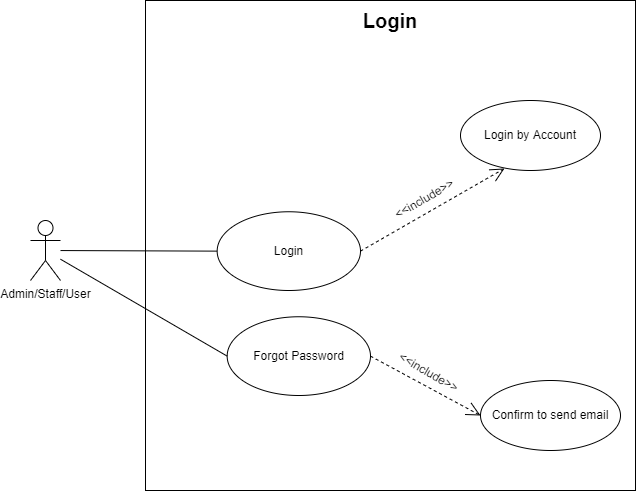

The diagram above was exported from draw.io. Its source (the exported page's mxGraphModel, read from the mxfile embedded in the PNG):
<mxGraphModel dx="1422" dy="754" grid="1" gridSize="10" guides="1" tooltips="1" connect="1" arrows="1" fold="1" page="1" pageScale="1" pageWidth="850" pageHeight="1100" math="0" shadow="0">
  <root>
    <mxCell id="0" />
    <mxCell id="1" parent="0" />
    <mxCell id="5E4w11CoWnl0UhFc0yHq-3" value="" style="whiteSpace=wrap;html=1;aspect=fixed;" parent="1" vertex="1">
      <mxGeometry x="175" y="80" width="490" height="490" as="geometry" />
    </mxCell>
    <mxCell id="mLHjseE6QlHjcq5zer_h-18" style="rounded=0;orthogonalLoop=1;jettySize=auto;html=1;entryX=0;entryY=0.5;entryDx=0;entryDy=0;endArrow=none;endFill=0;" parent="1" source="mLHjseE6QlHjcq5zer_h-16" target="mLHjseE6QlHjcq5zer_h-27" edge="1">
      <mxGeometry relative="1" as="geometry">
        <mxPoint x="220" y="330" as="targetPoint" />
      </mxGeometry>
    </mxCell>
    <mxCell id="mLHjseE6QlHjcq5zer_h-16" value="Admin/Staff/User" style="shape=umlActor;verticalLabelPosition=bottom;verticalAlign=top;html=1;" parent="1" vertex="1">
      <mxGeometry x="60" y="300" width="30" height="60" as="geometry" />
    </mxCell>
    <mxCell id="mLHjseE6QlHjcq5zer_h-24" value="" style="group" parent="1" vertex="1" connectable="0">
      <mxGeometry x="175" y="280" width="215" height="90" as="geometry" />
    </mxCell>
    <mxCell id="mLHjseE6QlHjcq5zer_h-27" value="Login" style="ellipse;whiteSpace=wrap;html=1;strokeColor=#000000;" parent="mLHjseE6QlHjcq5zer_h-24" vertex="1">
      <mxGeometry x="71.66666666666666" y="11.25" width="143.33333333333331" height="78.75" as="geometry" />
    </mxCell>
    <mxCell id="mLHjseE6QlHjcq5zer_h-43" value="" style="group" parent="1" vertex="1" connectable="0">
      <mxGeometry x="420" y="170" width="210" height="100" as="geometry" />
    </mxCell>
    <mxCell id="mLHjseE6QlHjcq5zer_h-45" value="Login by Account" style="ellipse;whiteSpace=wrap;html=1;strokeColor=#000000;" parent="mLHjseE6QlHjcq5zer_h-43" vertex="1">
      <mxGeometry x="70" y="10" width="140" height="70" as="geometry" />
    </mxCell>
    <mxCell id="AHeG6ZObsCPDh8TU48-p-3" value="" style="group;rotation=-30;" parent="mLHjseE6QlHjcq5zer_h-43" vertex="1" connectable="0">
      <mxGeometry x="-50" y="101.25" width="160" height="20" as="geometry" />
    </mxCell>
    <mxCell id="AHeG6ZObsCPDh8TU48-p-5" value="&amp;lt;&amp;lt;include&amp;gt;&amp;gt;" style="text;html=1;align=center;verticalAlign=middle;resizable=0;points=[];autosize=1;rotation=-30;" parent="AHeG6ZObsCPDh8TU48-p-3" vertex="1">
      <mxGeometry x="44" y="-2" width="80" height="20" as="geometry" />
    </mxCell>
    <mxCell id="5E4w11CoWnl0UhFc0yHq-4" value="Login" style="text;html=1;strokeColor=none;fillColor=none;align=center;verticalAlign=middle;whiteSpace=wrap;rounded=0;fontSize=20;fontStyle=1" parent="1" vertex="1">
      <mxGeometry x="400" y="90" width="40" height="20" as="geometry" />
    </mxCell>
    <mxCell id="AHeG6ZObsCPDh8TU48-p-4" value="" style="endArrow=open;dashed=1;endFill=0;endSize=12;html=1;exitX=1;exitY=0.5;exitDx=0;exitDy=0;entryX=0.314;entryY=0.971;entryDx=0;entryDy=0;entryPerimeter=0;" parent="1" source="mLHjseE6QlHjcq5zer_h-27" target="mLHjseE6QlHjcq5zer_h-45" edge="1">
      <mxGeometry width="160" relative="1" as="geometry">
        <mxPoint x="361" y="309" as="sourcePoint" />
        <mxPoint x="499" y="229" as="targetPoint" />
      </mxGeometry>
    </mxCell>
    <mxCell id="Cogv3cAXSboaQyAx4Ho8-71" value="" style="group" vertex="1" connectable="0" parent="1">
      <mxGeometry x="185" y="385" width="215" height="90" as="geometry" />
    </mxCell>
    <mxCell id="Cogv3cAXSboaQyAx4Ho8-72" value="Forgot Password" style="ellipse;whiteSpace=wrap;html=1;strokeColor=#000000;" vertex="1" parent="Cogv3cAXSboaQyAx4Ho8-71">
      <mxGeometry x="71.66666666666666" y="11.25" width="143.33333333333331" height="78.75" as="geometry" />
    </mxCell>
    <mxCell id="Cogv3cAXSboaQyAx4Ho8-73" style="rounded=0;orthogonalLoop=1;jettySize=auto;html=1;entryX=0;entryY=0.5;entryDx=0;entryDy=0;endArrow=none;endFill=0;" edge="1" parent="1" source="mLHjseE6QlHjcq5zer_h-16" target="Cogv3cAXSboaQyAx4Ho8-72">
      <mxGeometry relative="1" as="geometry">
        <mxPoint x="256.6666666666729" y="340.625" as="targetPoint" />
        <mxPoint x="100" y="340.0546116504854" as="sourcePoint" />
      </mxGeometry>
    </mxCell>
    <mxCell id="Cogv3cAXSboaQyAx4Ho8-74" value="" style="group" vertex="1" connectable="0" parent="1">
      <mxGeometry x="440" y="450" width="210" height="100" as="geometry" />
    </mxCell>
    <mxCell id="Cogv3cAXSboaQyAx4Ho8-75" value="Confirm to send email" style="ellipse;whiteSpace=wrap;html=1;strokeColor=#000000;" vertex="1" parent="Cogv3cAXSboaQyAx4Ho8-74">
      <mxGeometry x="70" y="10" width="140" height="70" as="geometry" />
    </mxCell>
    <mxCell id="Cogv3cAXSboaQyAx4Ho8-76" value="" style="group;rotation=30;" vertex="1" connectable="0" parent="Cogv3cAXSboaQyAx4Ho8-74">
      <mxGeometry x="-66" y="-10" width="160" height="20" as="geometry" />
    </mxCell>
    <mxCell id="Cogv3cAXSboaQyAx4Ho8-77" value="&amp;lt;&amp;lt;include&amp;gt;&amp;gt;" style="text;html=1;align=center;verticalAlign=middle;resizable=0;points=[];autosize=1;rotation=30;" vertex="1" parent="Cogv3cAXSboaQyAx4Ho8-76">
      <mxGeometry x="44" y="2" width="80" height="20" as="geometry" />
    </mxCell>
    <mxCell id="Cogv3cAXSboaQyAx4Ho8-78" value="" style="endArrow=open;dashed=1;endFill=0;endSize=12;html=1;exitX=1;exitY=0.5;exitDx=0;exitDy=0;entryX=0;entryY=0.5;entryDx=0;entryDy=0;" edge="1" parent="1" source="Cogv3cAXSboaQyAx4Ho8-72" target="Cogv3cAXSboaQyAx4Ho8-75">
      <mxGeometry width="160" relative="1" as="geometry">
        <mxPoint x="430.0000000000025" y="522.655" as="sourcePoint" />
        <mxPoint x="573.96" y="440" as="targetPoint" />
      </mxGeometry>
    </mxCell>
  </root>
</mxGraphModel>